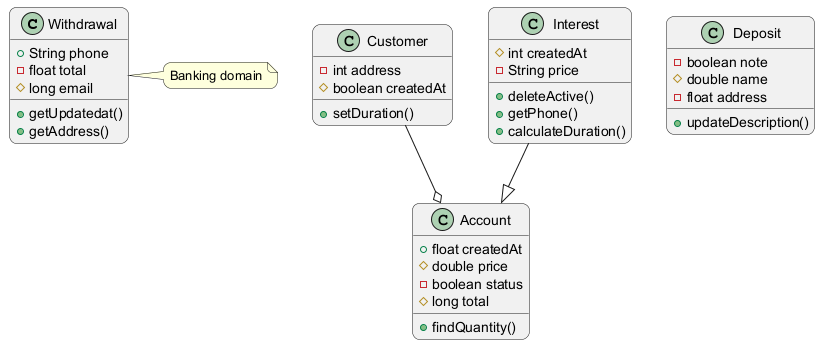

The diagram above was rendered by PlantUML. Its source (embedded in the PNG):
@startuml
skinparam backgroundColor #FFFFFF
skinparam roundCorner 15
class Withdrawal {
  +String phone
  -float total
  #long email
  +getUpdatedat()
  +getAddress()
}
class Customer {
  -int address
  #boolean createdAt
  +setDuration()
}
class Interest {
  #int createdAt
  -String price
  +deleteActive()
  +getPhone()
  +calculateDuration()
}
class Deposit {
  -boolean note
  #double name
  -float address
  +updateDescription()
}
class Account {
  +float createdAt
  #double price
  -boolean status
  #long total
  +findQuantity()
}
Interest --|> Account
Customer --o Account
note right of Withdrawal : Banking domain
@enduml